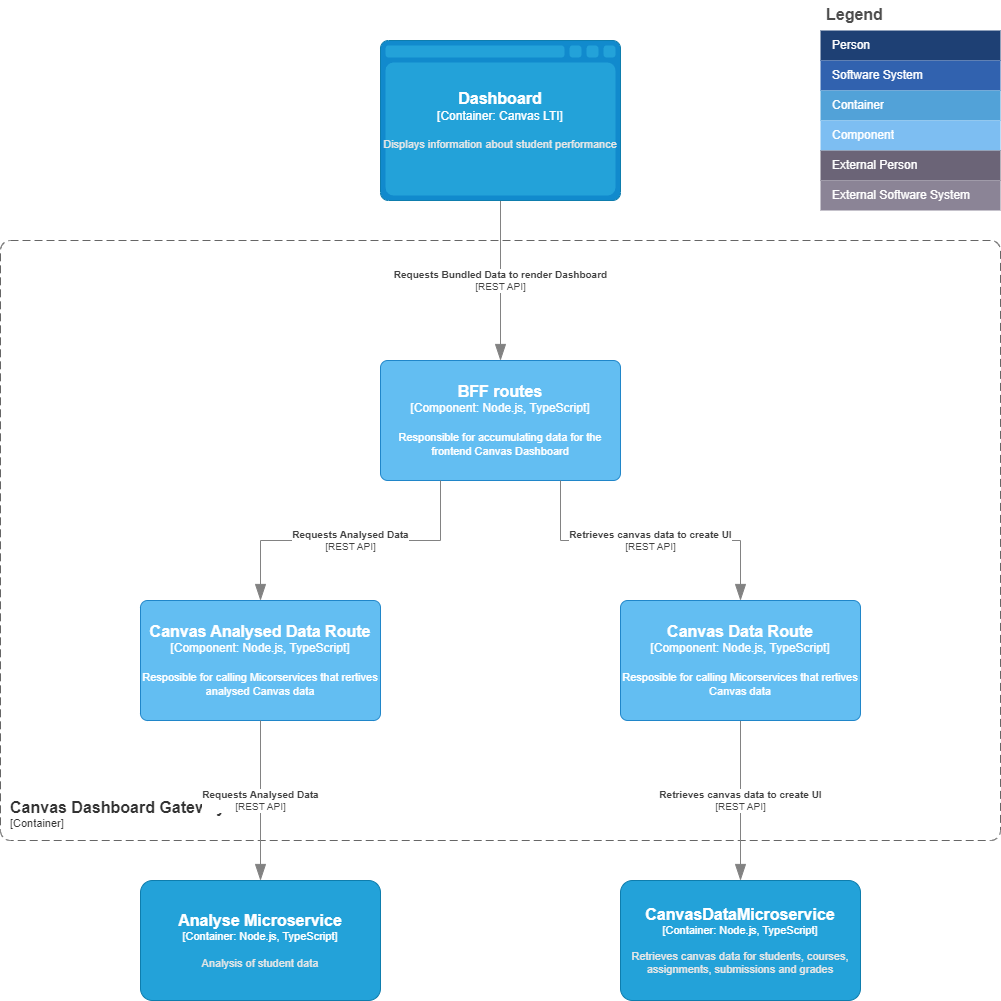

The diagram above was exported from draw.io. Its source (the exported page's mxGraphModel, read from the mxfile embedded in the PNG):
<mxGraphModel dx="2074" dy="1156" grid="1" gridSize="10" guides="1" tooltips="1" connect="1" arrows="1" fold="1" page="1" pageScale="1" pageWidth="1000" pageHeight="1000" math="0" shadow="0">
  <root>
    <mxCell id="0" />
    <mxCell id="1" parent="0" />
    <mxCell id="arOt-ozY_FwGX5_E6N1i-1" value="Legend" style="shape=table;startSize=30;container=1;collapsible=0;childLayout=tableLayout;fontSize=16;align=left;verticalAlign=top;fillColor=none;strokeColor=none;fontColor=#4D4D4D;fontStyle=1;spacingLeft=6;spacing=0;resizable=0;" parent="1" vertex="1">
      <mxGeometry x="820" width="180" height="210" as="geometry" />
    </mxCell>
    <mxCell id="arOt-ozY_FwGX5_E6N1i-2" value="" style="shape=tableRow;horizontal=0;startSize=0;swimlaneHead=0;swimlaneBody=0;strokeColor=inherit;top=0;left=0;bottom=0;right=0;collapsible=0;dropTarget=0;fillColor=none;points=[[0,0.5],[1,0.5]];portConstraint=eastwest;fontSize=12;" parent="arOt-ozY_FwGX5_E6N1i-1" vertex="1">
      <mxGeometry y="30" width="180" height="30" as="geometry" />
    </mxCell>
    <mxCell id="arOt-ozY_FwGX5_E6N1i-3" value="Person" style="shape=partialRectangle;html=1;whiteSpace=wrap;connectable=0;strokeColor=inherit;overflow=hidden;fillColor=#1E4074;top=0;left=0;bottom=0;right=0;pointerEvents=1;fontSize=12;align=left;fontColor=#FFFFFF;gradientColor=none;spacingLeft=10;spacingRight=4;" parent="arOt-ozY_FwGX5_E6N1i-2" vertex="1">
      <mxGeometry width="180" height="30" as="geometry">
        <mxRectangle width="180" height="30" as="alternateBounds" />
      </mxGeometry>
    </mxCell>
    <mxCell id="arOt-ozY_FwGX5_E6N1i-4" value="" style="shape=tableRow;horizontal=0;startSize=0;swimlaneHead=0;swimlaneBody=0;strokeColor=inherit;top=0;left=0;bottom=0;right=0;collapsible=0;dropTarget=0;fillColor=none;points=[[0,0.5],[1,0.5]];portConstraint=eastwest;fontSize=12;" parent="arOt-ozY_FwGX5_E6N1i-1" vertex="1">
      <mxGeometry y="60" width="180" height="30" as="geometry" />
    </mxCell>
    <mxCell id="arOt-ozY_FwGX5_E6N1i-5" value="Software System" style="shape=partialRectangle;html=1;whiteSpace=wrap;connectable=0;strokeColor=inherit;overflow=hidden;fillColor=#3162AF;top=0;left=0;bottom=0;right=0;pointerEvents=1;fontSize=12;align=left;fontColor=#FFFFFF;gradientColor=none;spacingLeft=10;spacingRight=4;" parent="arOt-ozY_FwGX5_E6N1i-4" vertex="1">
      <mxGeometry width="180" height="30" as="geometry">
        <mxRectangle width="180" height="30" as="alternateBounds" />
      </mxGeometry>
    </mxCell>
    <mxCell id="arOt-ozY_FwGX5_E6N1i-6" value="" style="shape=tableRow;horizontal=0;startSize=0;swimlaneHead=0;swimlaneBody=0;strokeColor=inherit;top=0;left=0;bottom=0;right=0;collapsible=0;dropTarget=0;fillColor=none;points=[[0,0.5],[1,0.5]];portConstraint=eastwest;fontSize=12;" parent="arOt-ozY_FwGX5_E6N1i-1" vertex="1">
      <mxGeometry y="90" width="180" height="30" as="geometry" />
    </mxCell>
    <mxCell id="arOt-ozY_FwGX5_E6N1i-7" value="Container" style="shape=partialRectangle;html=1;whiteSpace=wrap;connectable=0;strokeColor=inherit;overflow=hidden;fillColor=#52a2d8;top=0;left=0;bottom=0;right=0;pointerEvents=1;fontSize=12;align=left;fontColor=#FFFFFF;gradientColor=none;spacingLeft=10;spacingRight=4;" parent="arOt-ozY_FwGX5_E6N1i-6" vertex="1">
      <mxGeometry width="180" height="30" as="geometry">
        <mxRectangle width="180" height="30" as="alternateBounds" />
      </mxGeometry>
    </mxCell>
    <mxCell id="arOt-ozY_FwGX5_E6N1i-8" value="" style="shape=tableRow;horizontal=0;startSize=0;swimlaneHead=0;swimlaneBody=0;strokeColor=inherit;top=0;left=0;bottom=0;right=0;collapsible=0;dropTarget=0;fillColor=none;points=[[0,0.5],[1,0.5]];portConstraint=eastwest;fontSize=12;" parent="arOt-ozY_FwGX5_E6N1i-1" vertex="1">
      <mxGeometry y="120" width="180" height="30" as="geometry" />
    </mxCell>
    <mxCell id="arOt-ozY_FwGX5_E6N1i-9" value="Component" style="shape=partialRectangle;html=1;whiteSpace=wrap;connectable=0;strokeColor=inherit;overflow=hidden;fillColor=#7dbef2;top=0;left=0;bottom=0;right=0;pointerEvents=1;fontSize=12;align=left;fontColor=#FFFFFF;gradientColor=none;spacingLeft=10;spacingRight=4;" parent="arOt-ozY_FwGX5_E6N1i-8" vertex="1">
      <mxGeometry width="180" height="30" as="geometry">
        <mxRectangle width="180" height="30" as="alternateBounds" />
      </mxGeometry>
    </mxCell>
    <mxCell id="arOt-ozY_FwGX5_E6N1i-10" value="" style="shape=tableRow;horizontal=0;startSize=0;swimlaneHead=0;swimlaneBody=0;strokeColor=inherit;top=0;left=0;bottom=0;right=0;collapsible=0;dropTarget=0;fillColor=none;points=[[0,0.5],[1,0.5]];portConstraint=eastwest;fontSize=12;" parent="arOt-ozY_FwGX5_E6N1i-1" vertex="1">
      <mxGeometry y="150" width="180" height="30" as="geometry" />
    </mxCell>
    <mxCell id="arOt-ozY_FwGX5_E6N1i-11" value="External Person" style="shape=partialRectangle;html=1;whiteSpace=wrap;connectable=0;strokeColor=inherit;overflow=hidden;fillColor=#6b6477;top=0;left=0;bottom=0;right=0;pointerEvents=1;fontSize=12;align=left;fontColor=#FFFFFF;gradientColor=none;spacingLeft=10;spacingRight=4;" parent="arOt-ozY_FwGX5_E6N1i-10" vertex="1">
      <mxGeometry width="180" height="30" as="geometry">
        <mxRectangle width="180" height="30" as="alternateBounds" />
      </mxGeometry>
    </mxCell>
    <mxCell id="arOt-ozY_FwGX5_E6N1i-12" value="" style="shape=tableRow;horizontal=0;startSize=0;swimlaneHead=0;swimlaneBody=0;strokeColor=inherit;top=0;left=0;bottom=0;right=0;collapsible=0;dropTarget=0;fillColor=none;points=[[0,0.5],[1,0.5]];portConstraint=eastwest;fontSize=12;" parent="arOt-ozY_FwGX5_E6N1i-1" vertex="1">
      <mxGeometry y="180" width="180" height="30" as="geometry" />
    </mxCell>
    <mxCell id="arOt-ozY_FwGX5_E6N1i-13" value="External Software System" style="shape=partialRectangle;html=1;whiteSpace=wrap;connectable=0;strokeColor=inherit;overflow=hidden;fillColor=#8b8496;top=0;left=0;bottom=0;right=0;pointerEvents=1;fontSize=12;align=left;fontColor=#FFFFFF;gradientColor=none;spacingLeft=10;spacingRight=4;" parent="arOt-ozY_FwGX5_E6N1i-12" vertex="1">
      <mxGeometry width="180" height="30" as="geometry">
        <mxRectangle width="180" height="30" as="alternateBounds" />
      </mxGeometry>
    </mxCell>
    <object placeholders="1" c4Name="Canvas Dashboard Gateway" c4Type="ContainerScopeBoundary" c4Application="Container" label="&lt;font style=&quot;font-size: 16px&quot;&gt;&lt;b&gt;&lt;div style=&quot;text-align: left&quot;&gt;%c4Name%&lt;/div&gt;&lt;/b&gt;&lt;/font&gt;&lt;div style=&quot;text-align: left&quot;&gt;[%c4Application%]&lt;/div&gt;" id="arOt-ozY_FwGX5_E6N1i-14">
      <mxCell style="rounded=1;fontSize=11;whiteSpace=wrap;html=1;dashed=1;arcSize=20;fillColor=none;strokeColor=#666666;fontColor=#333333;labelBackgroundColor=none;align=left;verticalAlign=bottom;labelBorderColor=none;spacingTop=0;spacing=10;dashPattern=8 4;metaEdit=1;rotatable=0;perimeter=rectanglePerimeter;noLabel=0;labelPadding=0;allowArrows=0;connectable=0;expand=0;recursiveResize=0;editable=1;pointerEvents=0;absoluteArcSize=1;points=[[0.25,0,0],[0.5,0,0],[0.75,0,0],[1,0.25,0],[1,0.5,0],[1,0.75,0],[0.75,1,0],[0.5,1,0],[0.25,1,0],[0,0.75,0],[0,0.5,0],[0,0.25,0]];" parent="1" vertex="1">
        <mxGeometry y="240" width="1000" height="600" as="geometry" />
      </mxCell>
    </object>
    <object placeholders="1" c4Type="Relationship" c4Technology="REST API" c4Description="Requests Bundled Data to render Dashboard" label="&lt;div style=&quot;text-align: left&quot;&gt;&lt;div style=&quot;text-align: center&quot;&gt;&lt;b&gt;%c4Description%&lt;/b&gt;&lt;/div&gt;&lt;div style=&quot;text-align: center&quot;&gt;[%c4Technology%]&lt;/div&gt;&lt;/div&gt;" id="arOt-ozY_FwGX5_E6N1i-18">
      <mxCell style="endArrow=blockThin;html=1;fontSize=10;fontColor=#404040;strokeWidth=1;endFill=1;strokeColor=#828282;elbow=vertical;metaEdit=1;endSize=14;startSize=14;jumpStyle=arc;jumpSize=16;rounded=0;edgeStyle=orthogonalEdgeStyle;entryX=0.5;entryY=0;entryDx=0;entryDy=0;entryPerimeter=0;exitX=0.5;exitY=1;exitDx=0;exitDy=0;exitPerimeter=0;" parent="1" source="arOt-ozY_FwGX5_E6N1i-29" target="arOt-ozY_FwGX5_E6N1i-23" edge="1">
        <mxGeometry width="240" relative="1" as="geometry">
          <mxPoint x="440" y="250" as="sourcePoint" />
          <mxPoint x="620" y="460" as="targetPoint" />
        </mxGeometry>
      </mxCell>
    </object>
    <object placeholders="1" c4Name="CanvasDataMicroservice" c4Type="Container" c4Technology="Node.js, TypeScript" c4Description="Retrieves canvas data for students, courses, assignments, submissions and grades" label="&lt;font style=&quot;font-size: 16px&quot;&gt;&lt;b&gt;%c4Name%&lt;/b&gt;&lt;/font&gt;&lt;div&gt;[%c4Type%: %c4Technology%]&lt;/div&gt;&lt;br&gt;&lt;div&gt;&lt;font style=&quot;font-size: 11px&quot;&gt;&lt;font color=&quot;#E6E6E6&quot;&gt;%c4Description%&lt;/font&gt;&lt;/div&gt;" id="arOt-ozY_FwGX5_E6N1i-19">
      <mxCell style="rounded=1;whiteSpace=wrap;html=1;fontSize=11;labelBackgroundColor=none;fillColor=#23A2D9;fontColor=#ffffff;align=center;arcSize=10;strokeColor=#0E7DAD;metaEdit=1;resizable=0;points=[[0.25,0,0],[0.5,0,0],[0.75,0,0],[1,0.25,0],[1,0.5,0],[1,0.75,0],[0.75,1,0],[0.5,1,0],[0.25,1,0],[0,0.75,0],[0,0.5,0],[0,0.25,0]];" parent="1" vertex="1">
        <mxGeometry x="620" y="880" width="240" height="120" as="geometry" />
      </mxCell>
    </object>
    <object placeholders="1" c4Type="Relationship" c4Technology="REST API" c4Description="Retrieves canvas data to create UI" label="&lt;div style=&quot;text-align: left&quot;&gt;&lt;div style=&quot;text-align: center&quot;&gt;&lt;b&gt;%c4Description%&lt;/b&gt;&lt;/div&gt;&lt;div style=&quot;text-align: center&quot;&gt;[%c4Technology%]&lt;/div&gt;&lt;/div&gt;" id="arOt-ozY_FwGX5_E6N1i-21">
      <mxCell style="endArrow=blockThin;html=1;fontSize=10;fontColor=#404040;strokeWidth=1;endFill=1;strokeColor=#828282;elbow=vertical;metaEdit=1;endSize=14;startSize=14;jumpStyle=arc;jumpSize=16;rounded=0;edgeStyle=orthogonalEdgeStyle;exitX=0.5;exitY=1;exitDx=0;exitDy=0;exitPerimeter=0;entryX=0.5;entryY=0;entryDx=0;entryDy=0;entryPerimeter=0;" parent="1" source="arOt-ozY_FwGX5_E6N1i-33" target="arOt-ozY_FwGX5_E6N1i-19" edge="1">
        <mxGeometry width="240" relative="1" as="geometry">
          <mxPoint x="740" y="600" as="sourcePoint" />
          <mxPoint x="260" y="880" as="targetPoint" />
        </mxGeometry>
      </mxCell>
    </object>
    <object placeholders="1" c4Name="BFF routes" c4Type="Component" c4Technology="Node.js, TypeScript" c4Description="Responsible for accumulating data for the frontend Canvas Dashboard" label="&lt;font style=&quot;font-size: 16px&quot;&gt;&lt;b&gt;%c4Name%&lt;/b&gt;&lt;/font&gt;&lt;div&gt;[%c4Type%: %c4Technology%]&lt;/div&gt;&lt;br&gt;&lt;div&gt;&lt;font style=&quot;font-size: 11px&quot;&gt;%c4Description%&lt;/font&gt;&lt;/div&gt;" id="arOt-ozY_FwGX5_E6N1i-23">
      <mxCell style="rounded=1;whiteSpace=wrap;html=1;labelBackgroundColor=none;fillColor=#63BEF2;fontColor=#ffffff;align=center;arcSize=6;strokeColor=#2086C9;metaEdit=1;resizable=0;points=[[0.25,0,0],[0.5,0,0],[0.75,0,0],[1,0.25,0],[1,0.5,0],[1,0.75,0],[0.75,1,0],[0.5,1,0],[0.25,1,0],[0,0.75,0],[0,0.5,0],[0,0.25,0]];" parent="1" vertex="1">
        <mxGeometry x="380" y="360" width="240" height="120" as="geometry" />
      </mxCell>
    </object>
    <object placeholders="1" c4Type="Dashboard" c4Container="Container" c4Technology="Canvas LTI" c4Description="Displays information about student performance" label="&lt;font style=&quot;font-size: 16px&quot;&gt;&lt;b&gt;%c4Type%&lt;/b&gt;&lt;/font&gt;&lt;div&gt;[%c4Container%:&amp;nbsp;%c4Technology%]&lt;/div&gt;&lt;br&gt;&lt;div&gt;&lt;font style=&quot;font-size: 11px&quot;&gt;&lt;font color=&quot;#E6E6E6&quot;&gt;%c4Description%&lt;/font&gt;&lt;/div&gt;" id="arOt-ozY_FwGX5_E6N1i-29">
      <mxCell style="shape=mxgraph.c4.webBrowserContainer2;whiteSpace=wrap;html=1;boundedLbl=1;rounded=0;labelBackgroundColor=none;strokeColor=#118ACD;fillColor=#23A2D9;strokeColor=#118ACD;strokeColor2=#0E7DAD;fontSize=12;fontColor=#ffffff;align=center;metaEdit=1;points=[[0.5,0,0],[1,0.25,0],[1,0.5,0],[1,0.75,0],[0.5,1,0],[0,0.75,0],[0,0.5,0],[0,0.25,0]];resizable=0;" parent="1" vertex="1">
        <mxGeometry x="380" y="40" width="240" height="160" as="geometry" />
      </mxCell>
    </object>
    <object placeholders="1" c4Name="Analyse Microservice" c4Type="Container" c4Technology="Node.js, TypeScript" c4Description="Analysis of student data" label="&lt;font style=&quot;font-size: 16px&quot;&gt;&lt;b&gt;%c4Name%&lt;/b&gt;&lt;/font&gt;&lt;div&gt;[%c4Type%: %c4Technology%]&lt;/div&gt;&lt;br&gt;&lt;div&gt;&lt;font style=&quot;font-size: 11px&quot;&gt;&lt;font color=&quot;#E6E6E6&quot;&gt;%c4Description%&lt;/font&gt;&lt;/div&gt;" id="arOt-ozY_FwGX5_E6N1i-30">
      <mxCell style="rounded=1;whiteSpace=wrap;html=1;fontSize=11;labelBackgroundColor=none;fillColor=#23A2D9;fontColor=#ffffff;align=center;arcSize=10;strokeColor=#0E7DAD;metaEdit=1;resizable=0;points=[[0.25,0,0],[0.5,0,0],[0.75,0,0],[1,0.25,0],[1,0.5,0],[1,0.75,0],[0.75,1,0],[0.5,1,0],[0.25,1,0],[0,0.75,0],[0,0.5,0],[0,0.25,0]];" parent="1" vertex="1">
        <mxGeometry x="140" y="880" width="240" height="120" as="geometry" />
      </mxCell>
    </object>
    <object placeholders="1" c4Name="Canvas Analysed Data Route" c4Type="Component" c4Technology="Node.js, TypeScript" c4Description="Resposible for calling Micorservices that rertives analysed Canvas data" label="&lt;font style=&quot;font-size: 16px&quot;&gt;&lt;b&gt;%c4Name%&lt;/b&gt;&lt;/font&gt;&lt;div&gt;[%c4Type%: %c4Technology%]&lt;/div&gt;&lt;br&gt;&lt;div&gt;&lt;font style=&quot;font-size: 11px&quot;&gt;%c4Description%&lt;/font&gt;&lt;/div&gt;" id="arOt-ozY_FwGX5_E6N1i-31">
      <mxCell style="rounded=1;whiteSpace=wrap;html=1;labelBackgroundColor=none;fillColor=#63BEF2;fontColor=#ffffff;align=center;arcSize=6;strokeColor=#2086C9;metaEdit=1;resizable=0;points=[[0.25,0,0],[0.5,0,0],[0.75,0,0],[1,0.25,0],[1,0.5,0],[1,0.75,0],[0.75,1,0],[0.5,1,0],[0.25,1,0],[0,0.75,0],[0,0.5,0],[0,0.25,0]];" parent="1" vertex="1">
        <mxGeometry x="140" y="600" width="240" height="120" as="geometry" />
      </mxCell>
    </object>
    <object placeholders="1" c4Name="Canvas Data Route" c4Type="Component" c4Technology="Node.js, TypeScript" c4Description="Resposible for calling Micorservices that rertives Canvas data" label="&lt;font style=&quot;font-size: 16px&quot;&gt;&lt;b&gt;%c4Name%&lt;/b&gt;&lt;/font&gt;&lt;div&gt;[%c4Type%: %c4Technology%]&lt;/div&gt;&lt;br&gt;&lt;div&gt;&lt;font style=&quot;font-size: 11px&quot;&gt;%c4Description%&lt;/font&gt;&lt;/div&gt;" id="arOt-ozY_FwGX5_E6N1i-33">
      <mxCell style="rounded=1;whiteSpace=wrap;html=1;labelBackgroundColor=none;fillColor=#63BEF2;fontColor=#ffffff;align=center;arcSize=6;strokeColor=#2086C9;metaEdit=1;resizable=0;points=[[0.25,0,0],[0.5,0,0],[0.75,0,0],[1,0.25,0],[1,0.5,0],[1,0.75,0],[0.75,1,0],[0.5,1,0],[0.25,1,0],[0,0.75,0],[0,0.5,0],[0,0.25,0]];" parent="1" vertex="1">
        <mxGeometry x="620" y="600" width="240" height="120" as="geometry" />
      </mxCell>
    </object>
    <object placeholders="1" c4Type="Relationship" c4Technology="REST API" c4Description="Requests Analysed Data" label="&lt;div style=&quot;text-align: left&quot;&gt;&lt;div style=&quot;text-align: center&quot;&gt;&lt;b&gt;%c4Description%&lt;/b&gt;&lt;/div&gt;&lt;div style=&quot;text-align: center&quot;&gt;[%c4Technology%]&lt;/div&gt;&lt;/div&gt;" id="arOt-ozY_FwGX5_E6N1i-35">
      <mxCell style="endArrow=blockThin;html=1;fontSize=10;fontColor=#404040;strokeWidth=1;endFill=1;strokeColor=#828282;elbow=vertical;metaEdit=1;endSize=14;startSize=14;jumpStyle=arc;jumpSize=16;rounded=0;edgeStyle=orthogonalEdgeStyle;exitX=0.5;exitY=1;exitDx=0;exitDy=0;exitPerimeter=0;entryX=0.5;entryY=0;entryDx=0;entryDy=0;entryPerimeter=0;" parent="1" source="arOt-ozY_FwGX5_E6N1i-31" target="arOt-ozY_FwGX5_E6N1i-30" edge="1">
        <mxGeometry width="240" relative="1" as="geometry">
          <mxPoint x="750" y="730" as="sourcePoint" />
          <mxPoint x="750" y="890" as="targetPoint" />
        </mxGeometry>
      </mxCell>
    </object>
    <object placeholders="1" c4Type="Relationship" c4Technology="REST API" c4Description="Retrieves canvas data to create UI" label="&lt;div style=&quot;text-align: left&quot;&gt;&lt;div style=&quot;text-align: center&quot;&gt;&lt;b&gt;%c4Description%&lt;/b&gt;&lt;/div&gt;&lt;div style=&quot;text-align: center&quot;&gt;[%c4Technology%]&lt;/div&gt;&lt;/div&gt;" id="arOt-ozY_FwGX5_E6N1i-36">
      <mxCell style="endArrow=blockThin;html=1;fontSize=10;fontColor=#404040;strokeWidth=1;endFill=1;strokeColor=#828282;elbow=vertical;metaEdit=1;endSize=14;startSize=14;jumpStyle=arc;jumpSize=16;rounded=0;edgeStyle=orthogonalEdgeStyle;exitX=0.75;exitY=1;exitDx=0;exitDy=0;exitPerimeter=0;entryX=0.5;entryY=0;entryDx=0;entryDy=0;entryPerimeter=0;" parent="1" source="arOt-ozY_FwGX5_E6N1i-23" target="arOt-ozY_FwGX5_E6N1i-33" edge="1">
        <mxGeometry width="240" relative="1" as="geometry">
          <mxPoint x="750" y="730" as="sourcePoint" />
          <mxPoint x="750" y="890" as="targetPoint" />
        </mxGeometry>
      </mxCell>
    </object>
    <object placeholders="1" c4Type="Relationship" c4Technology="REST API" c4Description="Requests Analysed Data" label="&lt;div style=&quot;text-align: left&quot;&gt;&lt;div style=&quot;text-align: center&quot;&gt;&lt;b&gt;%c4Description%&lt;/b&gt;&lt;/div&gt;&lt;div style=&quot;text-align: center&quot;&gt;[%c4Technology%]&lt;/div&gt;&lt;/div&gt;" id="arOt-ozY_FwGX5_E6N1i-37">
      <mxCell style="endArrow=blockThin;html=1;fontSize=10;fontColor=#404040;strokeWidth=1;endFill=1;strokeColor=#828282;elbow=vertical;metaEdit=1;endSize=14;startSize=14;jumpStyle=arc;jumpSize=16;rounded=0;edgeStyle=orthogonalEdgeStyle;exitX=0.25;exitY=1;exitDx=0;exitDy=0;exitPerimeter=0;entryX=0.5;entryY=0;entryDx=0;entryDy=0;entryPerimeter=0;" parent="1" source="arOt-ozY_FwGX5_E6N1i-23" target="arOt-ozY_FwGX5_E6N1i-31" edge="1">
        <mxGeometry width="240" relative="1" as="geometry">
          <mxPoint x="270" y="730" as="sourcePoint" />
          <mxPoint x="270" y="890" as="targetPoint" />
        </mxGeometry>
      </mxCell>
    </object>
  </root>
</mxGraphModel>